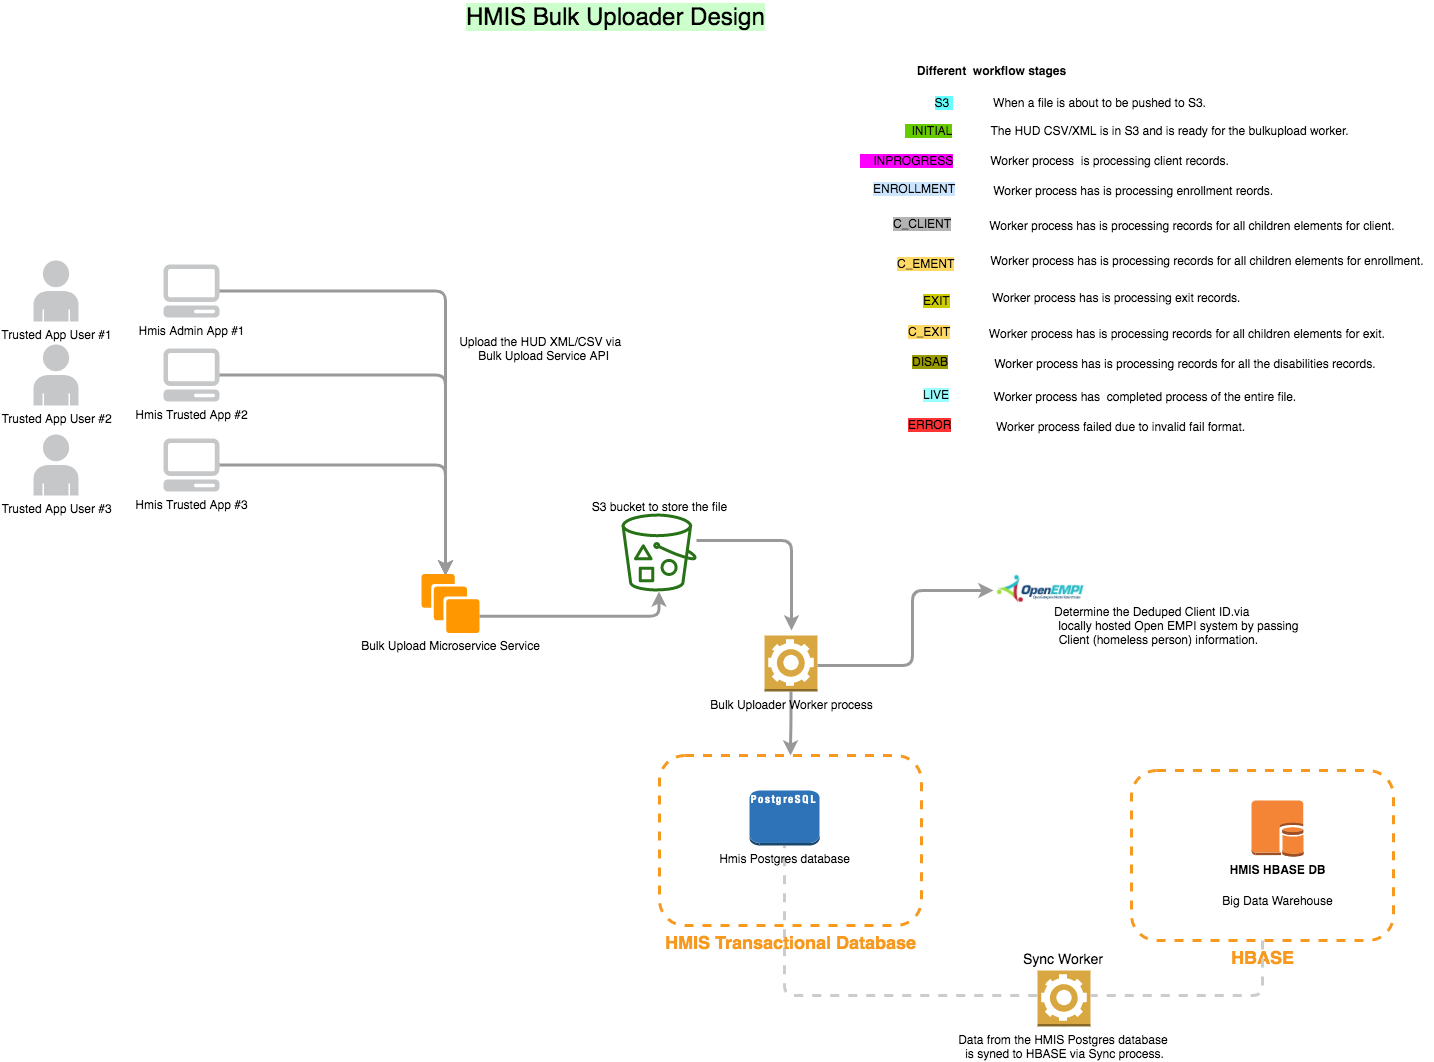

The diagram above was exported from draw.io. Its source (the exported page's mxGraphModel, read from the mxfile embedded in the PNG):
<mxGraphModel dx="918" dy="1720" grid="1" gridSize="10" guides="1" tooltips="1" connect="1" arrows="1" fold="1" page="1" pageScale="1" pageWidth="826" pageHeight="1169" background="#FFFFFF" math="0" shadow="0">
  <root>
    <mxCell id="0" style=";html=1;" />
    <mxCell id="1" style=";html=1;" parent="0" />
    <mxCell id="48" value="" style="edgeStyle=orthogonalEdgeStyle;exitX=0.5;exitY=1;exitPerimeter=0;strokeColor=#CCCCCC;dashed=1;strokeWidth=3;endArrow=none;html=1;entryX=0.5;entryY=1;entryDx=0;entryDy=0;entryPerimeter=0;" parent="1" source="273121e60c321d40-57" target="273121e60c321d40-54" edge="1">
      <mxGeometry x="32" y="-835" width="100" height="100" as="geometry">
        <mxPoint x="1313.25" y="-403" as="sourcePoint" />
        <mxPoint x="132" y="-835" as="targetPoint" />
        <Array as="points">
          <mxPoint x="1313" y="-85" />
          <mxPoint x="1033" y="-85" />
        </Array>
      </mxGeometry>
    </mxCell>
    <mxCell id="18" value="HMIS Transactional Database" style="rounded=1;fillColor=none;strokeWidth=3;strokeColor=#F7981F;dashed=1;fontColor=#F7981F;verticalLabelPosition=bottom;verticalAlign=top;fontStyle=1;fontSize=18;html=1;" parent="1" vertex="1">
      <mxGeometry x="908" y="-325" width="262" height="170" as="geometry" />
    </mxCell>
    <mxCell id="2" value="Hmis Admin App #1" style="shape=mxgraph.aws.non_service_specific.client;fillColor=#C5C7C9;strokeColor=none;verticalLabelPosition=bottom;verticalAlign=top;html=1;" parent="1" vertex="1">
      <mxGeometry x="412" y="-816" width="56" height="53" as="geometry" />
    </mxCell>
    <mxCell id="3" value="Trusted App User #1" style="shape=mxgraph.aws.non_service_specific.user;fillColor=#C5C7C9;strokeColor=none;verticalLabelPosition=bottom;verticalAlign=top;html=1;" parent="1" vertex="1">
      <mxGeometry x="282" y="-820" width="45" height="61" as="geometry" />
    </mxCell>
    <mxCell id="12" value="&lt;span style=&quot;line-height: 14.4px&quot;&gt;Trusted App&amp;nbsp;&lt;/span&gt;User #2" style="shape=mxgraph.aws.non_service_specific.user;fillColor=#C5C7C9;strokeColor=none;verticalLabelPosition=bottom;verticalAlign=top;html=1;" parent="1" vertex="1">
      <mxGeometry x="282" y="-736" width="45" height="61" as="geometry" />
    </mxCell>
    <mxCell id="13" value="&lt;span style=&quot;line-height: 14.4px&quot;&gt;Trusted App&amp;nbsp;&lt;/span&gt;User #3" style="shape=mxgraph.aws.non_service_specific.user;fillColor=#C5C7C9;strokeColor=none;verticalLabelPosition=bottom;verticalAlign=top;html=1;" parent="1" vertex="1">
      <mxGeometry x="282" y="-646" width="45" height="61" as="geometry" />
    </mxCell>
    <mxCell id="14" value="Hmis Trusted App #2" style="shape=mxgraph.aws.non_service_specific.client;fillColor=#C5C7C9;strokeColor=none;verticalLabelPosition=bottom;verticalAlign=top;html=1;" parent="1" vertex="1">
      <mxGeometry x="412" y="-732" width="56" height="53" as="geometry" />
    </mxCell>
    <mxCell id="15" value="Hmis Trusted App #3" style="shape=mxgraph.aws.non_service_specific.client;fillColor=#C5C7C9;strokeColor=none;verticalLabelPosition=bottom;verticalAlign=top;html=1;" parent="1" vertex="1">
      <mxGeometry x="412" y="-642" width="56" height="53" as="geometry" />
    </mxCell>
    <mxCell id="21" value="HBASE" style="rounded=1;fillColor=none;strokeWidth=3;strokeColor=#F7981F;dashed=1;fontColor=#F7981F;verticalLabelPosition=bottom;verticalAlign=top;fontStyle=1;fontSize=18;html=1;" parent="1" vertex="1">
      <mxGeometry x="1380" y="-310" width="262" height="170" as="geometry" />
    </mxCell>
    <mxCell id="38" value="" style="edgeStyle=orthogonalEdgeStyle;exitX=0.5;exitY=1;exitPerimeter=0;strokeColor=#999999;strokeWidth=3;html=1;exitDx=0;exitDy=0;" parent="1" target="18" edge="1" source="273121e60c321d40-60">
      <mxGeometry x="32" y="-835" width="100" height="100" as="geometry">
        <mxPoint x="673" y="-456" as="sourcePoint" />
        <mxPoint x="132" y="-835" as="targetPoint" />
        <Array as="points" />
      </mxGeometry>
    </mxCell>
    <mxCell id="39" value="" style="edgeStyle=orthogonalEdgeStyle;exitX=1;exitY=0.5;exitPerimeter=0;strokeColor=#999999;strokeWidth=3;html=1;" parent="1" source="2" edge="1">
      <mxGeometry x="32" y="-835" width="100" height="100" as="geometry">
        <mxPoint x="32" y="-735" as="sourcePoint" />
        <mxPoint x="694" y="-505" as="targetPoint" />
      </mxGeometry>
    </mxCell>
    <mxCell id="40" value="" style="edgeStyle=orthogonalEdgeStyle;exitX=1;exitY=0.5;exitPerimeter=0;strokeColor=#999999;strokeWidth=3;html=1;" parent="1" source="14" edge="1">
      <mxGeometry x="32" y="-835" width="100" height="100" as="geometry">
        <mxPoint x="32" y="-735" as="sourcePoint" />
        <mxPoint x="694" y="-505" as="targetPoint" />
      </mxGeometry>
    </mxCell>
    <mxCell id="41" value="" style="edgeStyle=orthogonalEdgeStyle;exitX=1;exitY=0.5;exitPerimeter=0;strokeColor=#999999;strokeWidth=3;html=1;" parent="1" source="15" edge="1">
      <mxGeometry x="32" y="-835" width="100" height="100" as="geometry">
        <mxPoint x="32" y="-735" as="sourcePoint" />
        <mxPoint x="694" y="-505" as="targetPoint" />
      </mxGeometry>
    </mxCell>
    <mxCell id="50" value="&lt;span style=&quot;font-weight: normal&quot;&gt;Sync Worker&lt;/span&gt;" style="text;fontStyle=1;fontSize=14;html=1;" parent="1" vertex="1">
      <mxGeometry x="1270" y="-136" width="100" height="26" as="geometry" />
    </mxCell>
    <mxCell id="273121e60c321d40-53" value="&lt;br&gt;&lt;br&gt;&lt;br&gt;&lt;br&gt;&lt;br&gt;&lt;br&gt;Bulk Upload Microservice Service" style="shape=mxgraph.aws.compute.ec2_instances;fillColor=#FF9800;strokeColor=none;html=1;" parent="1" vertex="1">
      <mxGeometry x="670" y="-506.5" width="58" height="59" as="geometry" />
    </mxCell>
    <mxCell id="273121e60c321d40-54" value="Hmis Postgres database" style="shape=mxgraph.aws2.database.rds_postgresql;html=1;strokeColor=none;verticalLabelPosition=bottom;verticalAlign=top;shadow=0;dashed=0;" parent="1" vertex="1">
      <mxGeometry x="998" y="-290" width="70" height="55" as="geometry" />
    </mxCell>
    <mxCell id="273121e60c321d40-56" value="&lt;b&gt;HMIS HBASE DB&lt;/b&gt;&lt;div&gt;&lt;br&gt;&lt;/div&gt;" style="shape=mxgraph.aws2.compute_and_networking.ec2_db_on_instance;html=1;strokeColor=none;verticalLabelPosition=bottom;verticalAlign=top;shadow=0;dashed=0;" parent="1" vertex="1">
      <mxGeometry x="1500" y="-280" width="52" height="56" as="geometry" />
    </mxCell>
    <mxCell id="273121e60c321d40-60" value="&lt;div style=&quot;line-height: 14.4px&quot;&gt;Bulk Uploader Worker process&lt;/div&gt;" style="shape=mxgraph.aws2.app_services.swf_worker;html=1;strokeColor=none;verticalLabelPosition=bottom;verticalAlign=top;shadow=0;dashed=0;" parent="1" vertex="1">
      <mxGeometry x="1013" y="-445" width="53" height="56" as="geometry" />
    </mxCell>
    <mxCell id="273121e60c321d40-63" value="&#10;&#10;&#10;&#10;&#10;                                                                   Determine the Deduped Client ID.via&#10;                                                                                   locally hosted Open EMPI system by passing&#10;                                                                       Client (homeless person) information." style="shape=image;aspect=fixed;image=data:image/jpeg,(base64 omitted: 14308 chars);" parent="1" vertex="1">
      <mxGeometry x="1242" y="-510" width="94" height="40" as="geometry" />
    </mxCell>
    <mxCell id="273121e60c321d40-66" value="" style="text;html=1;resizable=0;points=[];autosize=1;align=left;verticalAlign=top;spacingTop=-4;" parent="1" vertex="1">
      <mxGeometry x="727" y="-368" width="50" height="40" as="geometry" />
    </mxCell>
    <mxCell id="273121e60c321d40-67" value="&lt;span style=&quot;font-size: 24px ; line-height: 28.8px ; background-color: rgb(204 , 255 , 204)&quot;&gt;HMIS Bulk Uploader Design&lt;/span&gt;" style="text;html=1;resizable=0;points=[];autosize=1;align=left;verticalAlign=top;spacingTop=-4;shadow=1;" parent="1" vertex="1">
      <mxGeometry x="713" y="-1080" width="310" height="30" as="geometry" />
    </mxCell>
    <mxCell id="n0znVOyjdZJ7t1L-M0OD-50" value="&lt;span style=&quot;text-align: left&quot;&gt;Upload the HUD XML/CSV via&amp;nbsp;&amp;nbsp;&lt;br&gt;Bulk Upload Service API&lt;/span&gt;" style="text;html=1;align=center;verticalAlign=middle;resizable=0;points=[];autosize=1;" vertex="1" parent="1">
      <mxGeometry x="702" y="-747" width="180" height="30" as="geometry" />
    </mxCell>
    <mxCell id="273121e60c321d40-57" value="&lt;div style=&quot;line-height: 14.4px&quot;&gt;Data from the HMIS Postgres database&amp;nbsp;&lt;/div&gt;&lt;div style=&quot;line-height: 14.4px&quot;&gt;is syned to HBASE via Sync process.&lt;/div&gt;" style="shape=mxgraph.aws2.app_services.swf_worker;html=1;strokeColor=none;verticalLabelPosition=bottom;verticalAlign=top;shadow=0;dashed=0;" parent="1" vertex="1">
      <mxGeometry x="1286" y="-110" width="53" height="56" as="geometry" />
    </mxCell>
    <mxCell id="n0znVOyjdZJ7t1L-M0OD-53" value="" style="edgeStyle=orthogonalEdgeStyle;strokeColor=#CCCCCC;dashed=1;strokeWidth=3;endArrow=none;html=1;" edge="1" parent="1" source="21" target="273121e60c321d40-57">
      <mxGeometry x="32" y="-835" width="100" height="100" as="geometry">
        <mxPoint x="1313.25" y="-403" as="sourcePoint" />
        <mxPoint x="553" y="-155" as="targetPoint" />
        <Array as="points">
          <mxPoint x="1511" y="-85" />
        </Array>
      </mxGeometry>
    </mxCell>
    <mxCell id="n0znVOyjdZJ7t1L-M0OD-57" value="" style="outlineConnect=0;fontColor=#232F3E;gradientColor=none;fillColor=#277116;strokeColor=none;dashed=0;verticalLabelPosition=bottom;verticalAlign=top;align=center;html=1;fontSize=12;fontStyle=0;aspect=fixed;pointerEvents=1;shape=mxgraph.aws4.bucket_with_objects;" vertex="1" parent="1">
      <mxGeometry x="870" y="-567" width="75" height="78" as="geometry" />
    </mxCell>
    <mxCell id="n0znVOyjdZJ7t1L-M0OD-58" value="" style="edgeStyle=orthogonalEdgeStyle;exitX=1;exitY=0.5;exitPerimeter=0;strokeColor=#999999;strokeWidth=3;html=1;" edge="1" parent="1" target="n0znVOyjdZJ7t1L-M0OD-57">
      <mxGeometry x="292" y="-683.75" width="100" height="100" as="geometry">
        <mxPoint x="728" y="-464.25" as="sourcePoint" />
        <mxPoint x="954" y="-353.75" as="targetPoint" />
      </mxGeometry>
    </mxCell>
    <mxCell id="n0znVOyjdZJ7t1L-M0OD-59" value="" style="edgeStyle=orthogonalEdgeStyle;strokeColor=#999999;strokeWidth=3;html=1;" edge="1" parent="1" source="n0znVOyjdZJ7t1L-M0OD-57">
      <mxGeometry x="494" y="-735.11" width="100" height="100" as="geometry">
        <mxPoint x="960" y="-540" as="sourcePoint" />
        <mxPoint x="1040" y="-450" as="targetPoint" />
        <Array as="points">
          <mxPoint x="1040" y="-540" />
        </Array>
      </mxGeometry>
    </mxCell>
    <mxCell id="n0znVOyjdZJ7t1L-M0OD-61" value="" style="edgeStyle=orthogonalEdgeStyle;strokeColor=#999999;strokeWidth=3;html=1;entryX=0;entryY=0.5;entryDx=0;entryDy=0;" edge="1" parent="1" target="273121e60c321d40-63">
      <mxGeometry x="615" y="-610.11" width="100" height="100" as="geometry">
        <mxPoint x="1066" y="-415" as="sourcePoint" />
        <mxPoint x="1161" y="-325" as="targetPoint" />
        <Array as="points">
          <mxPoint x="1161" y="-415" />
          <mxPoint x="1161" y="-490" />
        </Array>
      </mxGeometry>
    </mxCell>
    <mxCell id="n0znVOyjdZJ7t1L-M0OD-62" value="S3 bucket to store the file" style="text;html=1;align=center;verticalAlign=middle;resizable=0;points=[];autosize=1;" vertex="1" parent="1">
      <mxGeometry x="832.5" y="-584" width="150" height="20" as="geometry" />
    </mxCell>
    <mxCell id="n0znVOyjdZJ7t1L-M0OD-63" value="&lt;span style=&quot;background-color: rgb(102 , 255 , 255)&quot;&gt;S3&amp;nbsp;&lt;/span&gt;" style="text;html=1;align=center;verticalAlign=middle;resizable=0;points=[];autosize=1;" vertex="1" parent="1">
      <mxGeometry x="1177" y="-988" width="30" height="20" as="geometry" />
    </mxCell>
    <mxCell id="n0znVOyjdZJ7t1L-M0OD-64" value="&lt;span style=&quot;background-color: rgb(102 , 204 , 0)&quot;&gt;&amp;nbsp; INITIAL&lt;/span&gt;" style="text;html=1;align=center;verticalAlign=middle;resizable=0;points=[];autosize=1;" vertex="1" parent="1">
      <mxGeometry x="1147" y="-960" width="60" height="20" as="geometry" />
    </mxCell>
    <mxCell id="n0znVOyjdZJ7t1L-M0OD-65" value="&lt;span style=&quot;background-color: rgb(255 , 0 , 255)&quot;&gt;&amp;nbsp; &amp;nbsp; INPROGRESS&lt;/span&gt;" style="text;html=1;align=center;verticalAlign=middle;resizable=0;points=[];autosize=1;" vertex="1" parent="1">
      <mxGeometry x="1100" y="-930" width="110" height="20" as="geometry" />
    </mxCell>
    <mxCell id="n0znVOyjdZJ7t1L-M0OD-66" value="&lt;b&gt;Different&amp;nbsp; workflow stages&lt;/b&gt;" style="text;html=1;align=center;verticalAlign=middle;resizable=0;points=[];autosize=1;" vertex="1" parent="1">
      <mxGeometry x="1160" y="-1020" width="160" height="20" as="geometry" />
    </mxCell>
    <mxCell id="n0znVOyjdZJ7t1L-M0OD-71" value="&amp;nbsp;Worker process has is processing enrollment reords." style="text;html=1;align=center;verticalAlign=middle;resizable=0;points=[];autosize=1;" vertex="1" parent="1">
      <mxGeometry x="1230" y="-900" width="300" height="20" as="geometry" />
    </mxCell>
    <mxCell id="n0znVOyjdZJ7t1L-M0OD-72" value="When a file is about to be pushed to S3." style="text;html=1;align=center;verticalAlign=middle;resizable=0;points=[];autosize=1;" vertex="1" parent="1">
      <mxGeometry x="1233" y="-988" width="230" height="20" as="geometry" />
    </mxCell>
    <mxCell id="n0znVOyjdZJ7t1L-M0OD-73" value="The HUD CSV/XML is in S3 and is ready for the bulkupload worker." style="text;html=1;align=center;verticalAlign=middle;resizable=0;points=[];autosize=1;" vertex="1" parent="1">
      <mxGeometry x="1233" y="-960" width="370" height="20" as="geometry" />
    </mxCell>
    <mxCell id="n0znVOyjdZJ7t1L-M0OD-74" value="Worker process&amp;nbsp; is processing client records." style="text;html=1;align=center;verticalAlign=middle;resizable=0;points=[];autosize=1;" vertex="1" parent="1">
      <mxGeometry x="1233" y="-930" width="250" height="20" as="geometry" />
    </mxCell>
    <mxCell id="n0znVOyjdZJ7t1L-M0OD-77" value="&amp;nbsp; &amp;nbsp; Worker process has is processing exit records." style="text;html=1;align=center;verticalAlign=middle;resizable=0;points=[];autosize=1;" vertex="1" parent="1">
      <mxGeometry x="1218" y="-793" width="280" height="20" as="geometry" />
    </mxCell>
    <mxCell id="n0znVOyjdZJ7t1L-M0OD-78" value="&amp;nbsp; &amp;nbsp; &amp;nbsp;Worker process has is processing records for all children elements for enrollment." style="text;html=1;align=center;verticalAlign=middle;resizable=0;points=[];autosize=1;" vertex="1" parent="1">
      <mxGeometry x="1212" y="-830" width="470" height="20" as="geometry" />
    </mxCell>
    <mxCell id="n0znVOyjdZJ7t1L-M0OD-79" value="&lt;span style=&quot;font-family: &amp;#34;helvetica&amp;#34; ; font-size: 12px ; font-style: normal ; font-weight: 400 ; letter-spacing: normal ; text-align: center ; text-indent: 0px ; text-transform: none ; word-spacing: 0px ; float: none ; display: inline ; background-color: rgb(255 , 217 , 102)&quot;&gt;C_EMENT&lt;/span&gt;" style="text;whiteSpace=wrap;html=1;" vertex="1" parent="1">
      <mxGeometry x="1144" y="-830" width="80" height="30" as="geometry" />
    </mxCell>
    <mxCell id="n0znVOyjdZJ7t1L-M0OD-80" value="&lt;div style=&quot;text-align: center&quot;&gt;&lt;span style=&quot;background-color: rgb(153 , 153 , 0)&quot;&gt;&lt;font face=&quot;helvetica&quot;&gt;DISAB&lt;/font&gt;&lt;/span&gt;&lt;/div&gt;" style="text;whiteSpace=wrap;html=1;" vertex="1" parent="1">
      <mxGeometry x="1159" y="-732" width="80" height="30" as="geometry" />
    </mxCell>
    <mxCell id="n0znVOyjdZJ7t1L-M0OD-81" value="&amp;nbsp; &amp;nbsp; &amp;nbsp;Worker process has is processing records for all the disabilities records." style="text;html=1;align=center;verticalAlign=middle;resizable=0;points=[];autosize=1;" vertex="1" parent="1">
      <mxGeometry x="1220" y="-727" width="410" height="20" as="geometry" />
    </mxCell>
    <mxCell id="n0znVOyjdZJ7t1L-M0OD-83" value="&lt;div style=&quot;text-align: center&quot;&gt;&lt;span style=&quot;background-color: rgb(153 , 255 , 255)&quot;&gt;&lt;font face=&quot;helvetica&quot;&gt;LIVE&lt;/font&gt;&lt;/span&gt;&lt;/div&gt;" style="text;whiteSpace=wrap;html=1;" vertex="1" parent="1">
      <mxGeometry x="1170" y="-699" width="80" height="30" as="geometry" />
    </mxCell>
    <mxCell id="n0znVOyjdZJ7t1L-M0OD-88" value="&lt;div style=&quot;text-align: center&quot;&gt;&lt;span style=&quot;background-color: rgb(255 , 51 , 51)&quot;&gt;ERROR&lt;/span&gt;&lt;/div&gt;" style="text;whiteSpace=wrap;html=1;" vertex="1" parent="1">
      <mxGeometry x="1155" y="-669" width="80" height="30" as="geometry" />
    </mxCell>
    <mxCell id="n0znVOyjdZJ7t1L-M0OD-85" value="&amp;nbsp; &amp;nbsp; &amp;nbsp;Worker process has&amp;nbsp; completed process of the entire file." style="text;html=1;align=center;verticalAlign=middle;resizable=0;points=[];autosize=1;" vertex="1" parent="1">
      <mxGeometry x="1220" y="-694" width="330" height="20" as="geometry" />
    </mxCell>
    <mxCell id="n0znVOyjdZJ7t1L-M0OD-86" value="&lt;span style=&quot;font-family: &amp;#34;helvetica&amp;#34; ; font-size: 12px ; font-style: normal ; font-weight: 400 ; letter-spacing: normal ; text-align: center ; text-indent: 0px ; text-transform: none ; word-spacing: 0px ; float: none ; display: inline ; background-color: rgb(204 , 229 , 255)&quot;&gt;ENROLLMENT&lt;/span&gt;" style="text;whiteSpace=wrap;html=1;" vertex="1" parent="1">
      <mxGeometry x="1120" y="-905" width="110" height="30" as="geometry" />
    </mxCell>
    <mxCell id="n0znVOyjdZJ7t1L-M0OD-87" value="&lt;span style=&quot;font-family: &amp;#34;helvetica&amp;#34; ; font-size: 12px ; font-style: normal ; font-weight: 400 ; letter-spacing: normal ; text-align: center ; text-indent: 0px ; text-transform: none ; word-spacing: 0px ; float: none ; display: inline ; background-color: rgb(204 , 204 , 0)&quot;&gt;EXIT&lt;/span&gt;" style="text;whiteSpace=wrap;html=1;" vertex="1" parent="1">
      <mxGeometry x="1170" y="-793" width="50" height="30" as="geometry" />
    </mxCell>
    <mxCell id="n0znVOyjdZJ7t1L-M0OD-90" value="Worker process failed due to invalid fail format." style="text;html=1;align=center;verticalAlign=middle;resizable=0;points=[];autosize=1;" vertex="1" parent="1">
      <mxGeometry x="1239" y="-664" width="260" height="20" as="geometry" />
    </mxCell>
    <mxCell id="n0znVOyjdZJ7t1L-M0OD-91" value="&lt;span style=&quot;font-family: &amp;#34;helvetica&amp;#34; ; font-size: 12px ; font-style: normal ; font-weight: 400 ; letter-spacing: normal ; text-align: center ; text-indent: 0px ; text-transform: none ; word-spacing: 0px ; float: none ; display: inline ; background-color: rgb(179 , 179 , 179)&quot;&gt;C_CLIENT&lt;/span&gt;" style="text;whiteSpace=wrap;html=1;" vertex="1" parent="1">
      <mxGeometry x="1140" y="-870" width="80" height="30" as="geometry" />
    </mxCell>
    <mxCell id="n0znVOyjdZJ7t1L-M0OD-93" value="&amp;nbsp; &amp;nbsp; &amp;nbsp;Worker process has is processing records for all children elements for client." style="text;html=1;align=center;verticalAlign=middle;resizable=0;points=[];autosize=1;" vertex="1" parent="1">
      <mxGeometry x="1212" y="-865" width="440" height="20" as="geometry" />
    </mxCell>
    <mxCell id="n0znVOyjdZJ7t1L-M0OD-94" value="&lt;span style=&quot;font-family: &amp;#34;helvetica&amp;#34; ; font-size: 12px ; font-style: normal ; font-weight: 400 ; letter-spacing: normal ; text-align: center ; text-indent: 0px ; text-transform: none ; word-spacing: 0px ; float: none ; display: inline ; background-color: rgb(255 , 217 , 102)&quot;&gt;C_EXIT&lt;/span&gt;" style="text;whiteSpace=wrap;html=1;" vertex="1" parent="1">
      <mxGeometry x="1155" y="-762" width="80" height="30" as="geometry" />
    </mxCell>
    <mxCell id="n0znVOyjdZJ7t1L-M0OD-95" value="&amp;nbsp; &amp;nbsp; &amp;nbsp;Worker process has is processing records for all children elements for exit." style="text;html=1;align=center;verticalAlign=middle;resizable=0;points=[];autosize=1;" vertex="1" parent="1">
      <mxGeometry x="1212" y="-757" width="430" height="20" as="geometry" />
    </mxCell>
    <mxCell id="n0znVOyjdZJ7t1L-M0OD-111" value="Big Data Warehouse" style="text;html=1;align=center;verticalAlign=middle;resizable=0;points=[];autosize=1;" vertex="1" parent="1">
      <mxGeometry x="1461" y="-190" width="130" height="20" as="geometry" />
    </mxCell>
  </root>
</mxGraphModel>